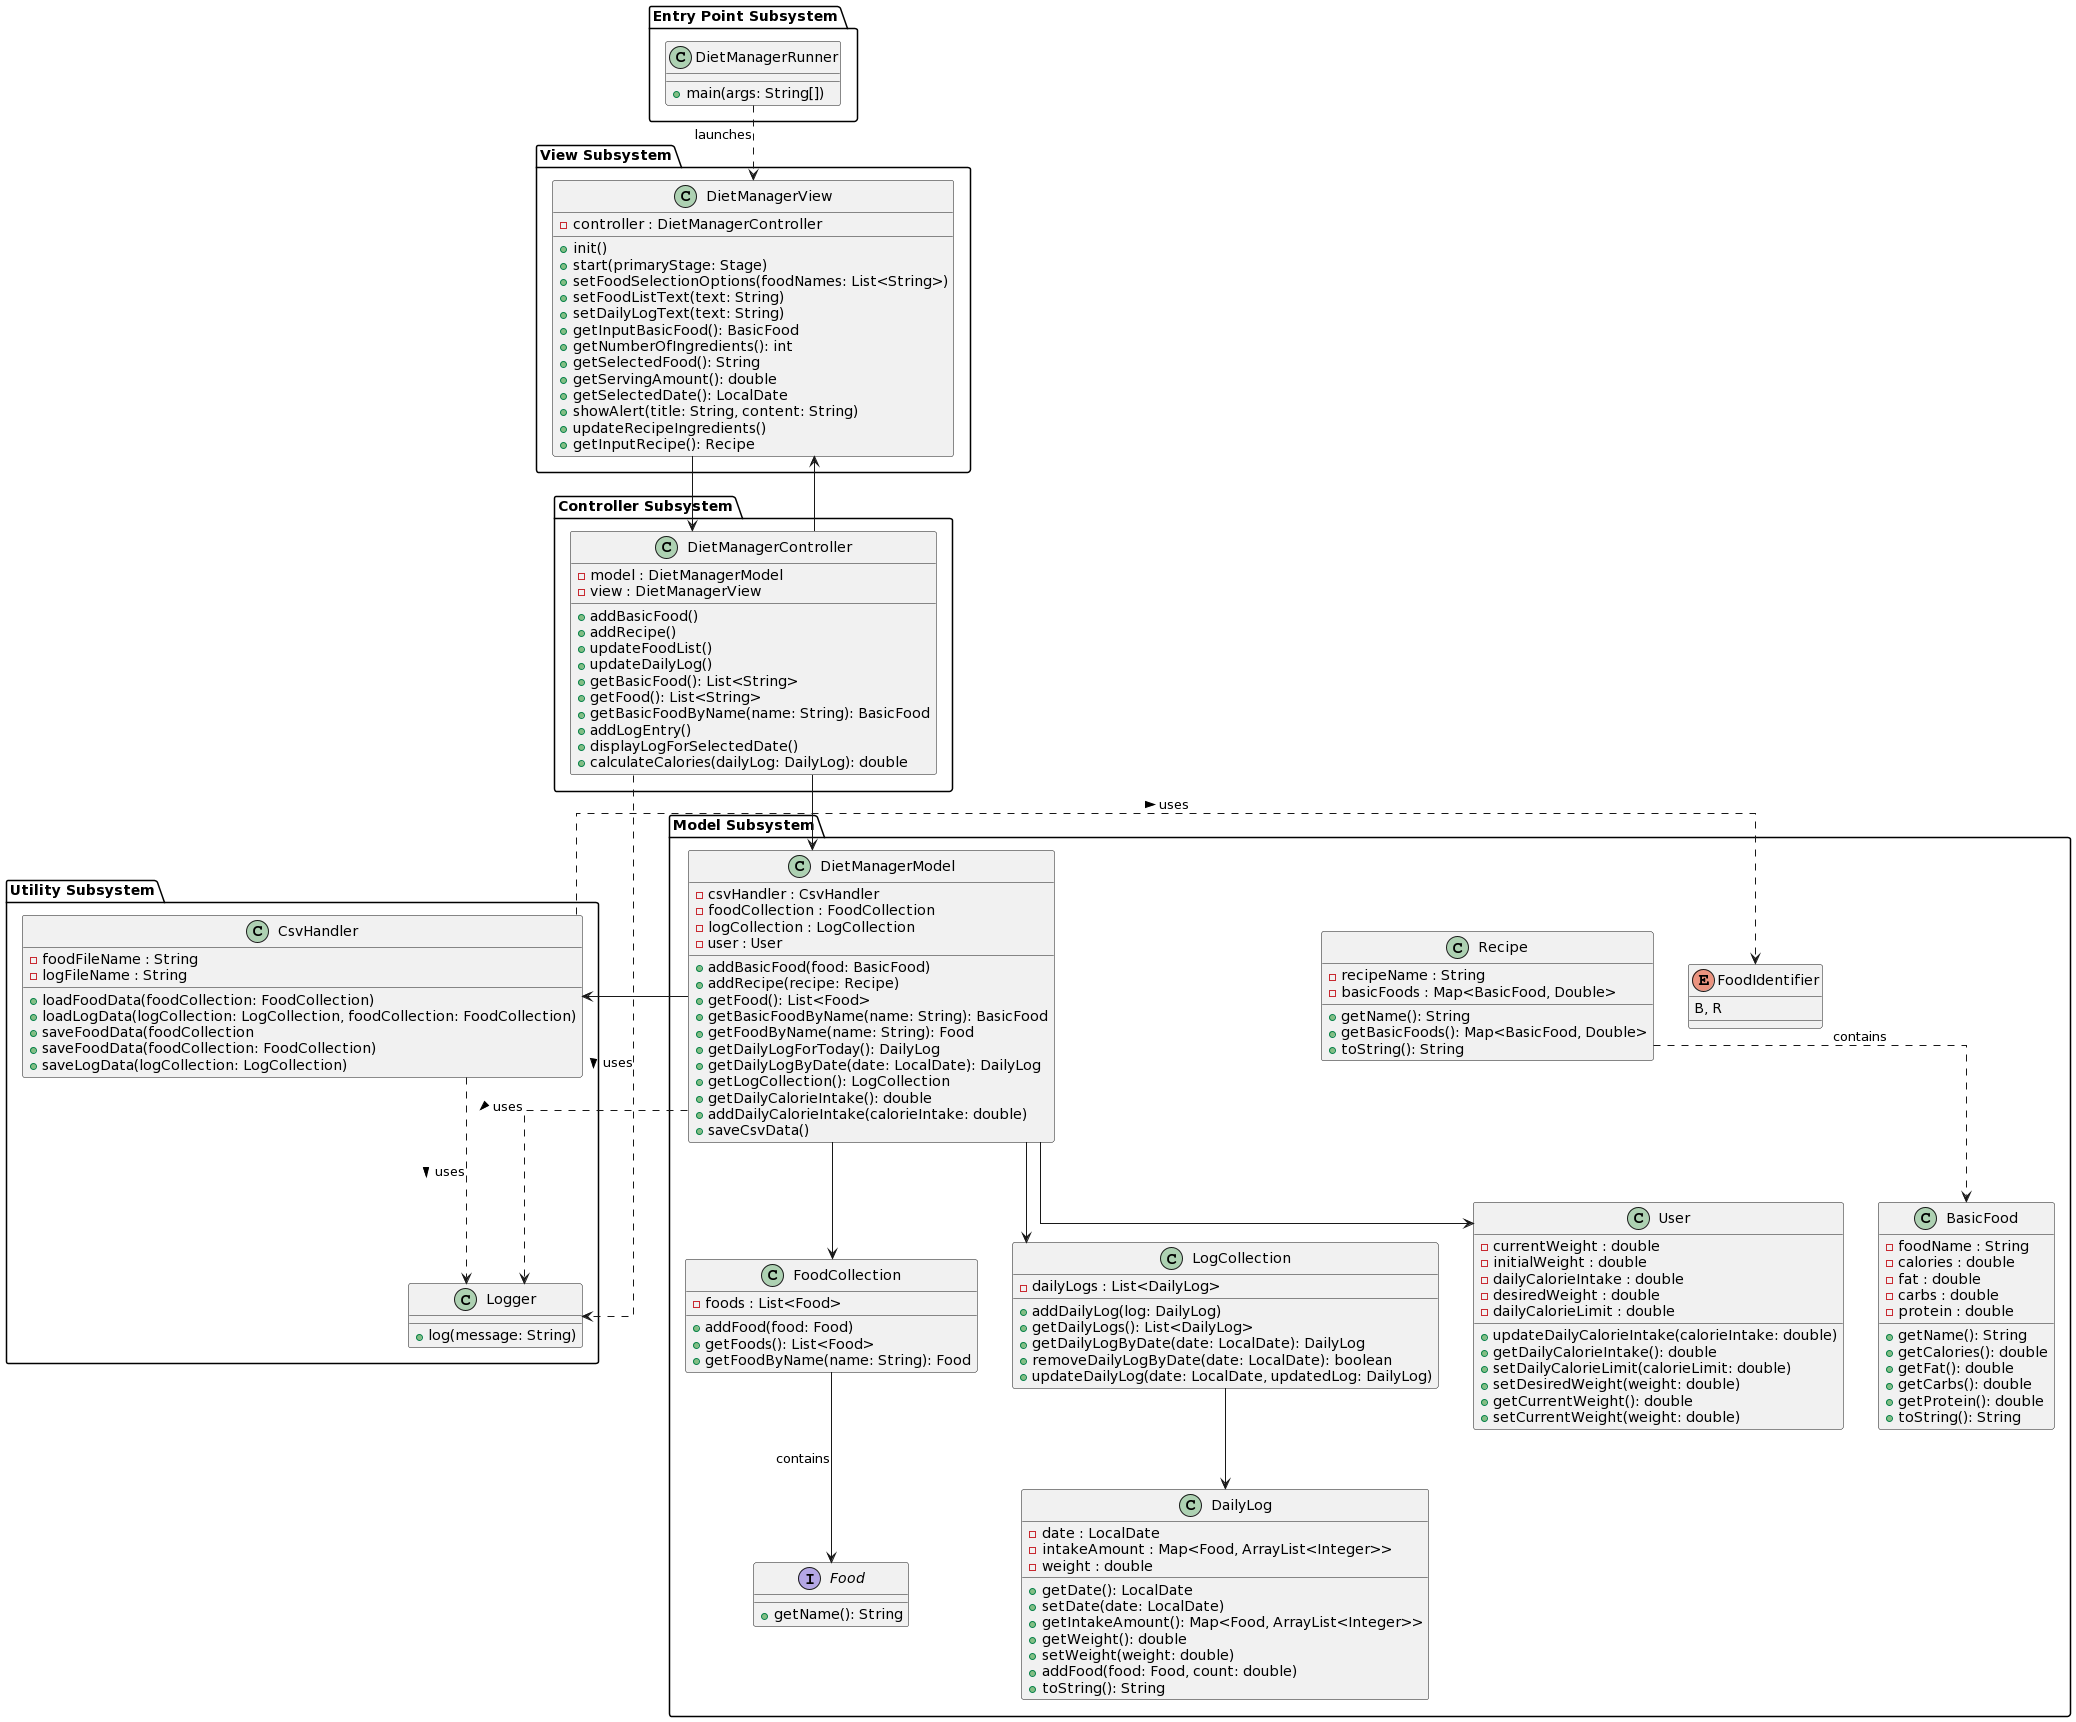

The diagram above was rendered by PlantUML. Its source (embedded in the PNG):
@startuml
skinparam linetype ortho

' Model Subsystem
package "Model Subsystem" {
    class DietManagerModel {
        - csvHandler : CsvHandler
        - foodCollection : FoodCollection
        - logCollection : LogCollection
        - user : User
        + addBasicFood(food: BasicFood)
        + addRecipe(recipe: Recipe)
        + getFood(): List<Food>
        + getBasicFoodByName(name: String): BasicFood
        + getFoodByName(name: String): Food
        + getDailyLogForToday(): DailyLog
        + getDailyLogByDate(date: LocalDate): DailyLog
        + getLogCollection(): LogCollection
        + getDailyCalorieIntake(): double
        + addDailyCalorieIntake(calorieIntake: double)
        + saveCsvData()
    }
    class FoodCollection {
        - foods : List<Food>
        + addFood(food: Food)
        + getFoods(): List<Food>
        + getFoodByName(name: String): Food
    }
    class LogCollection {
        - dailyLogs : List<DailyLog>
        + addDailyLog(log: DailyLog)
        + getDailyLogs(): List<DailyLog>
        + getDailyLogByDate(date: LocalDate): DailyLog
        + removeDailyLogByDate(date: LocalDate): boolean
        + updateDailyLog(date: LocalDate, updatedLog: DailyLog)
    }
    class User {
        - currentWeight : double
        - initialWeight : double
        - dailyCalorieIntake : double
        - desiredWeight : double
        - dailyCalorieLimit : double
        + updateDailyCalorieIntake(calorieIntake: double)
        + getDailyCalorieIntake(): double
        + setDailyCalorieLimit(calorieLimit: double)
        + setDesiredWeight(weight: double)
        + getCurrentWeight(): double
        + setCurrentWeight(weight: double)
    }
    class BasicFood {
        - foodName : String
        - calories : double
        - fat : double
        - carbs : double
        - protein : double
        + getName(): String
        + getCalories(): double
        + getFat(): double
        + getCarbs(): double
        + getProtein(): double
        + toString(): String
    }
    class Recipe {
        - recipeName : String
        - basicFoods : Map<BasicFood, Double>
        + getName(): String
        + getBasicFoods(): Map<BasicFood, Double>
        + toString(): String
    }
    interface Food {
        + getName(): String
    }
    class DailyLog {
        - date : LocalDate
        - intakeAmount : Map<Food, ArrayList<Integer>>
        - weight : double
        + getDate(): LocalDate
        + setDate(date: LocalDate)
        + getIntakeAmount(): Map<Food, ArrayList<Integer>>
        + getWeight(): double
        + setWeight(weight: double)
        + addFood(food: Food, count: double)
        + toString(): String
    }
    enum FoodIdentifier {
        B, R
    }
}

' View Subsystem
package "View Subsystem" {
    class DietManagerView {
        - controller : DietManagerController
        + init()
        + start(primaryStage: Stage)
        + setFoodSelectionOptions(foodNames: List<String>)
        + setFoodListText(text: String)
        + setDailyLogText(text: String)
        + getInputBasicFood(): BasicFood
        + getNumberOfIngredients(): int
        + getSelectedFood(): String
        + getServingAmount(): double
        + getSelectedDate(): LocalDate
        + showAlert(title: String, content: String)
        + updateRecipeIngredients()
        + getInputRecipe(): Recipe
    }
}

' Controller Subsystem
package "Controller Subsystem" {
    class DietManagerController {
        - model : DietManagerModel
        - view : DietManagerView
        + addBasicFood()
        + addRecipe()
        + updateFoodList()
        + updateDailyLog()
        + getBasicFood(): List<String>
        + getFood(): List<String>
        + getBasicFoodByName(name: String): BasicFood
        + addLogEntry()
        + displayLogForSelectedDate()
        + calculateCalories(dailyLog: DailyLog): double
    }
}

' Utility Subsystem
package "Utility Subsystem" {
    class CsvHandler {
        - foodFileName : String
        - logFileName : String
        + loadFoodData(foodCollection: FoodCollection)
        + loadLogData(logCollection: LogCollection, foodCollection: FoodCollection)
        + saveFoodData(foodCollection
        + saveFoodData(foodCollection: FoodCollection)
        + saveLogData(logCollection: LogCollection)
    }
    class Logger {
        + log(message: String)
    }
}

' Entry Point Subsystem
package "Entry Point Subsystem" {
    class DietManagerRunner {
        + main(args: String[])
    }
}

' Relationships and Dependencies
DietManagerModel --> FoodCollection
DietManagerModel --> LogCollection
DietManagerModel --> User
DietManagerModel --> CsvHandler
DietManagerModel ..> Logger : uses >
LogCollection --> DailyLog
FoodCollection -down-> Food : contains
Recipe ..> BasicFood : contains
DietManagerView --> DietManagerController
DietManagerController --> DietManagerModel
DietManagerController --> DietManagerView
DietManagerController ..> Logger : uses >
CsvHandler ..> FoodIdentifier : uses >
CsvHandler ..> Logger : uses >
DietManagerRunner ..> DietManagerView : launches
@enduml